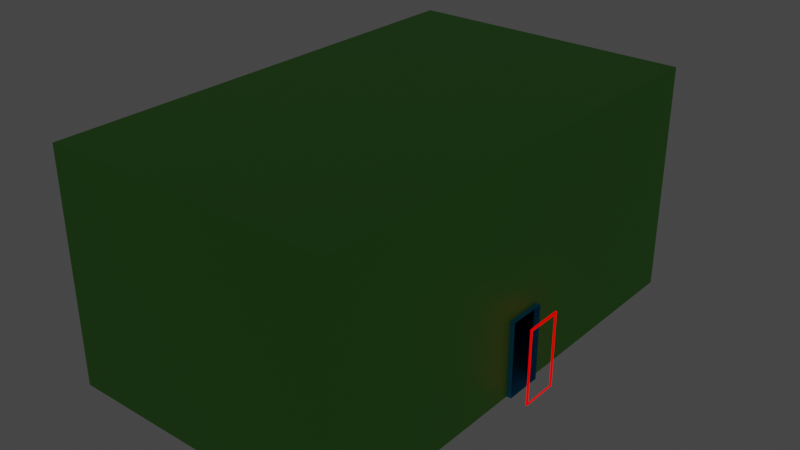 # Source: portalstructure.blend  (saved by Blender 3.3.6; exported with 4.5.12 LTS)
import bpy
from mathutils import Matrix  # noqa: F401  (used for matrix-valued properties, if any)

bpy.ops.wm.read_factory_settings(use_empty=True)
scene = bpy.context.scene
scene.name = 'Scene'

# ---- collections
col_collection = bpy.data.collections.new('Collection'); scene.collection.children.link(col_collection)

# ---- materials (node trees are filled in below, after node groups)
mat_outside = bpy.data.materials.new('outside')
mat_outside.use_transparent_shadow = False
mat_inside = bpy.data.materials.new('inside')
mat_inside.alpha_threshold = 0.0
mat_inside.use_transparent_shadow = False
mat_inside.roughness = 0.5
mat_inside.line_color = (0.0, 0.0, 0.0, 1.0)
mat_beiral = bpy.data.materials.new('beiral')
mat_beiral.use_transparent_shadow = False

# ---- material node trees
mat_outside.use_nodes = True; mat_outside.node_tree.nodes.clear()
_N = mat_outside.node_tree.nodes; _L = mat_outside.node_tree.links
n0 = _N.new('ShaderNodeBsdfPrincipled'); n0.name = 'Principled BSDF'; n0.location = (10, 300)
n0.distribution = 'GGX'
n0.subsurface_method = 'RANDOM_WALK_SKIN'
n0.inputs[0].default_value = (0.1167, 0.4869, 0.04345, 1.0)
n0.inputs[3].default_value = 1.45
n0.inputs[27].default_value = (0.0, 0.0, 0.0, 1.0)
n0.inputs[28].default_value = 1.0
n1 = _N.new('ShaderNodeOutputMaterial'); n1.name = 'Material Output'; n1.location = (300, 300)
_L.new(n0.outputs[0], n1.inputs[0])
n1.is_active_output = True
mat_inside.use_nodes = True; mat_inside.node_tree.nodes.clear()
_N = mat_inside.node_tree.nodes; _L = mat_inside.node_tree.links
n0 = _N.new('ShaderNodeOutputMaterial'); n0.name = 'Material Output'; n0.location = (300, 300)
n1 = _N.new('ShaderNodeBsdfPrincipled'); n1.name = 'Principled BSDF'; n1.location = (10, 300)
n1.distribution = 'GGX'
n1.subsurface_method = 'RANDOM_WALK_SKIN'
n1.inputs[0].default_value = (0.0, 0.3907, 0.8, 1.0)
n1.inputs[3].default_value = 1.45
n1.inputs[27].default_value = (0.0, 0.0, 0.0, 1.0)
n1.inputs[28].default_value = 1.0
_L.new(n1.outputs[0], n0.inputs[0])
n0.is_active_output = True
mat_beiral.use_nodes = True; mat_beiral.node_tree.nodes.clear()
_N = mat_beiral.node_tree.nodes; _L = mat_beiral.node_tree.links
n0 = _N.new('ShaderNodeOutputMaterial'); n0.name = 'Material Output'; n0.location = (300, 300)
n1 = _N.new('ShaderNodeEmission'); n1.name = 'Emission'; n1.location = (10, 300)
n1.inputs[0].default_value = (1.0, 0.0008122, 0.0, 1.0)
_L.new(n1.outputs[0], n0.inputs[0])
n0.is_active_output = True

# ---- world
world_world = bpy.data.worlds.new('World'); scene.world = world_world
world_world.use_nodes = True; world_world.node_tree.nodes.clear()
_N = world_world.node_tree.nodes; _L = world_world.node_tree.links
n0 = _N.new('ShaderNodeOutputWorld'); n0.name = 'World Output'; n0.location = (300, 300)
n1 = _N.new('ShaderNodeBackground'); n1.name = 'Background'; n1.location = (10, 300)
n1.inputs[0].default_value = (0.05088, 0.05088, 0.05088, 1.0)
_L.new(n1.outputs[0], n0.inputs[0])
n0.is_active_output = True
world_world.color = (0.05088, 0.05088, 0.05088)
world_world.use_sun_shadow = False
world_world.sun_shadow_jitter_overblur = 0.0

# ---- meshes
me_cube_001 = bpy.data.meshes.new('Cube.001')
me_cube_001.from_pydata([(1.01, 0.08349, -0.3188), (1.01, 0.08349, -1.0), (1.01, -0.08349, -0.3188), (1.01, -0.08349, -1.0), (-1.09, 1.037, 1.051), (-1.09, 1.037, -1.0), (-1.09, -1.044, 1.051), (-1.09, -1.044, -1.0), (1.01, 1.037, 1.051), (1.01, 1.037, -1.0), (1.01, -1.044, 1.051), (1.01, -1.044, -1.0)], [], [(8, 4, 6, 10), (11, 10, 6, 7), (7, 6, 4, 5), (5, 4, 8, 9), (0, 1, 9, 8), (3, 2, 10, 11), (2, 0, 8, 10)])
_uv = me_cube_001.uv_layers.new(name='UVMap')
_uv.uv.foreach_set('vector', [0.625, 0.5, 0.875, 0.5, 0.875, 0.75, 0.625, 0.75, 0.375, 0.75, 0.625, 0.75, 0.625, 1.0, 0.375, 1.0, 0.375, 0.0, 0.625, 0.0, 0.625, 0.25, 0.375, 0.25, 0.375, 0.25, 0.625, 0.25, 0.625, 0.5, 0.375, 0.5, 0.5458, 0.5792, 0.4542, 0.5792, 0.375, 0.5, 0.625, 0.5, 0.4542, 0.6708, 0.5458, 0.6708, 0.625, 0.75, 0.375, 0.75, 0.5458, 0.6708, 0.5458, 0.5792, 0.625, 0.5, 0.625, 0.75])
me_cube_001.materials.append(mat_outside)
me_cube_001.use_mirror_vertex_groups = False
me_cube_001.update()
me_cube_002 = bpy.data.meshes.new('Cube.002')
me_cube_002.from_pydata([(1.154, 0.07536, -0.3384), (1.154, 0.07536, -0.9928), (1.154, -0.07536, -0.3384), (1.154, -0.07536, -0.9928), (1.162, 0.07536, -0.3384), (1.162, 0.07536, -0.9928), (1.162, -0.07536, -0.3384), (1.162, -0.07536, -0.9928), (1.162, 0.08349, -0.3188), (1.162, 0.08349, -1.0), (1.162, -0.08349, -0.3188), (1.162, -0.08349, -1.0), (1.154, 0.08349, -0.3188), (1.154, 0.08349, -1.0), (1.154, -0.08349, -0.3188), (1.154, -0.08349, -1.0)], [], [(5, 1, 3, 7), (15, 13, 9, 11), (14, 15, 11, 10), (12, 14, 10, 8), (13, 12, 8, 9), (4, 5, 9, 8), (7, 6, 10, 11), (6, 4, 8, 10), (5, 7, 11, 9), (1, 0, 12, 13), (2, 3, 15, 14), (0, 2, 14, 12), (3, 1, 13, 15), (7, 3, 2, 6), (6, 2, 0, 4), (5, 4, 0, 1)])
me_cube_002.polygons.foreach_set('material_index', [1, 1, 1, 1, 1, 1, 1, 1, 1, 1, 1, 1, 1, 1, 1, 1])
_uv = me_cube_002.uv_layers.new(name='UVMap')
_uv.uv.foreach_set('vector', [0.4553, 0.5837, 0.4563, 0.5877, 0.4563, 0.6623, 0.4553, 0.6663, 0.4542, 0.6708, 0.4542, 0.5792, 0.4542, 0.5792, 0.4542, 0.6708, 0.5458, 0.6708, 0.4542, 0.6708, 0.4542, 0.6708, 0.5458, 0.6708, 0.5458, 0.5792, 0.5458, 0.6708, 0.5458, 0.6708, 0.5458, 0.5792, 0.4542, 0.5792, 0.5458, 0.5792, 0.5458, 0.5792, 0.4542, 0.5792, 0.5447, 0.5837, 0.4553, 0.5837, 0.4542, 0.5792, 0.5458, 0.5792, 0.4553, 0.6663, 0.5447, 0.6663, 0.5458, 0.6708, 0.4542, 0.6708, 0.5447, 0.6663, 0.5447, 0.5837, 0.5458, 0.5792, 0.5458, 0.6708, 0.4553, 0.5837, 0.4553, 0.6663, 0.4542, 0.6708, 0.4542, 0.5792, 0.4563, 0.5877, 0.5437, 0.5877, 0.5458, 0.5792, 0.4542, 0.5792, 0.5437, 0.6623, 0.4563, 0.6623, 0.4542, 0.6708, 0.5458, 0.6708, 0.5437, 0.5877, 0.5437, 0.6623, 0.5458, 0.6708, 0.5458, 0.5792, 0.4563, 0.6623, 0.4563, 0.5877, 0.4542, 0.5792, 0.4542, 0.6708, 0.4553, 0.6663, 0.4563, 0.6623, 0.5437, 0.6623, 0.5447, 0.6663, 0.5447, 0.6663, 0.5437, 0.6623, 0.5437, 0.5877, 0.5447, 0.5837, 0.4553, 0.5837, 0.5447, 0.5837, 0.5437, 0.5877, 0.4563, 0.5877])
me_cube_002.materials.append(mat_inside)
me_cube_002.materials.append(mat_beiral)
me_cube_002.use_mirror_vertex_groups = False
me_cube_002.update()
me_cube_003 = bpy.data.meshes.new('Cube.003')
me_cube_003.from_pydata([(1.0, 0.08349, -0.3188), (1.0, 0.08349, -1.0), (1.0, -0.08349, -0.3188), (1.0, -0.08349, -1.0), (-1.0, 1.0, 1.0), (-1.0, 1.0, -1.0), (-1.0, -1.0, 1.0), (-1.0, -1.0, -1.0), (1.0, 1.0, 1.0), (1.0, 1.0, -1.0), (1.0, -1.0, 1.0), (1.0, -1.0, -1.0), (1.043, 0.08349, -0.3188), (1.043, 0.08349, -1.0), (1.043, -0.08349, -0.3188), (1.043, -0.08349, -1.0)], [], [(8, 10, 6, 4), (11, 7, 6, 10), (7, 5, 4, 6), (5, 7, 11, 9), (3, 15, 13, 1), (5, 9, 8, 4), (0, 8, 9, 1), (3, 11, 10, 2), (2, 10, 8, 0), (1, 9, 11, 3), (2, 14, 15, 3), (0, 12, 14, 2), (1, 13, 12, 0)])
_uv = me_cube_003.uv_layers.new(name='UVMap')
_uv.uv.foreach_set('vector', [0.625, 0.5, 0.625, 0.75, 0.875, 0.75, 0.875, 0.5, 0.375, 0.75, 0.375, 1.0, 0.625, 1.0, 0.625, 0.75, 0.375, 0.0, 0.375, 0.25, 0.625, 0.25, 0.625, 0.0, 0.125, 0.5, 0.125, 0.75, 0.375, 0.75, 0.375, 0.5, 0.4542, 0.6708, 0.4542, 0.6708, 0.4542, 0.5792, 0.4542, 0.5792, 0.375, 0.25, 0.375, 0.5, 0.625, 0.5, 0.625, 0.25, 0.5458, 0.5792, 0.625, 0.5, 0.375, 0.5, 0.4542, 0.5792, 0.4542, 0.6708, 0.375, 0.75, 0.625, 0.75, 0.5458, 0.6708, 0.5458, 0.6708, 0.625, 0.75, 0.625, 0.5, 0.5458, 0.5792, 0.4542, 0.5792, 0.375, 0.5, 0.375, 0.75, 0.4542, 0.6708, 0.5458, 0.6708, 0.5458, 0.6708, 0.4542, 0.6708, 0.4542, 0.6708, 0.5458, 0.5792, 0.5458, 0.5792, 0.5458, 0.6708, 0.5458, 0.6708, 0.4542, 0.5792, 0.4542, 0.5792, 0.5458, 0.5792, 0.5458, 0.5792])
me_cube_003.materials.append(mat_inside)
me_cube_003.materials.append(mat_outside)
me_cube_003.use_mirror_vertex_groups = False
me_cube_003.update()

# ---- objects
ob_externo = bpy.data.objects.new('externo', me_cube_001)
ob_beiral = bpy.data.objects.new('beiral', me_cube_002)
ob_interno = bpy.data.objects.new('interno', me_cube_003)

# ---- transforms, parenting, visibility, modifiers, constraints
ob_externo.location = (-3.759, 0.0, 1.936)
ob_externo.scale = (3.626, 5.989, 2.936)
ob_externo.lock_rotations_4d = False
ob_externo.empty_display_type = 'ARROWS'
ob_externo.lineart.crease_threshold = 0.0
ob_beiral.location = (-3.759, 0.0, 1.936)
ob_beiral.scale = (3.626, 5.989, 2.936)
ob_beiral.lock_rotations_4d = False
ob_beiral.empty_display_type = 'ARROWS'
ob_beiral.lineart.crease_threshold = 0.0
ob_interno.location = (-3.759, 0.0, 1.936)
ob_interno.scale = (3.626, 5.989, 2.936)
ob_interno.lock_rotations_4d = False
ob_interno.empty_display_type = 'ARROWS'
ob_interno.lineart.crease_threshold = 0.0

# ---- collection membership
col_collection.objects.link(ob_externo)
col_collection.objects.link(ob_beiral)
col_collection.objects.link(ob_interno)

# ---- scene / render settings (as saved in the file)
scene.frame_start = 1; scene.frame_end = 250; scene.frame_set(1)
scene.render.engine = 'BLENDER_EEVEE_NEXT'
scene.cycles.sampling_pattern = 'TABULATED_SOBOL'
scene.cycles.use_light_tree = False
scene.view_settings.view_transform = 'Filmic'
bpy.context.view_layer.update()

# ---- added for rendering (the .blend has no active camera): camera
cam_auto = bpy.data.cameras.new('AutoCamera')
cam_auto.lens = 50.0
cam_auto.sensor_width = 36.0
cam_auto.clip_end = 1000.0
ob_auto_camera = bpy.data.objects.new('AutoCamera', cam_auto)
scene.collection.objects.link(ob_auto_camera)
ob_auto_camera.location = (11.2358, -17.8592, 13.9024)
ob_auto_camera.rotation_euler = (1.09748, -7.21219e-08, 0.694738)
scene.camera = ob_auto_camera
bpy.context.view_layer.update()
